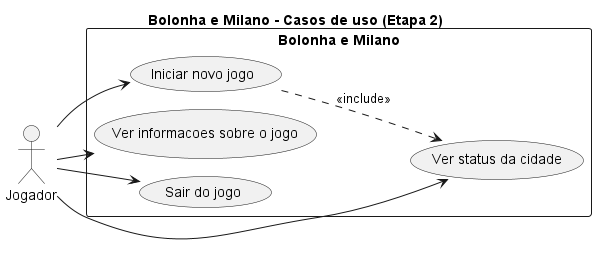

The diagram above was rendered by PlantUML. Its source (embedded in the PNG):
@startuml diagrama-casos-de-uso
!pragma layout smetana
title Bolonha e Milano - Casos de uso (Etapa 2)
left to right direction

actor Jogador

rectangle "Bolonha e Milano" {
  usecase "Iniciar novo jogo" as UC1
  usecase "Ver status da cidade" as UC2
  usecase "Ver informacoes sobre o jogo" as UC3
  usecase "Sair do jogo" as UC4
}

Jogador --> UC1
Jogador --> UC2
Jogador --> UC3
Jogador --> UC4
UC1 ..> UC2 : <<include>>
@enduml